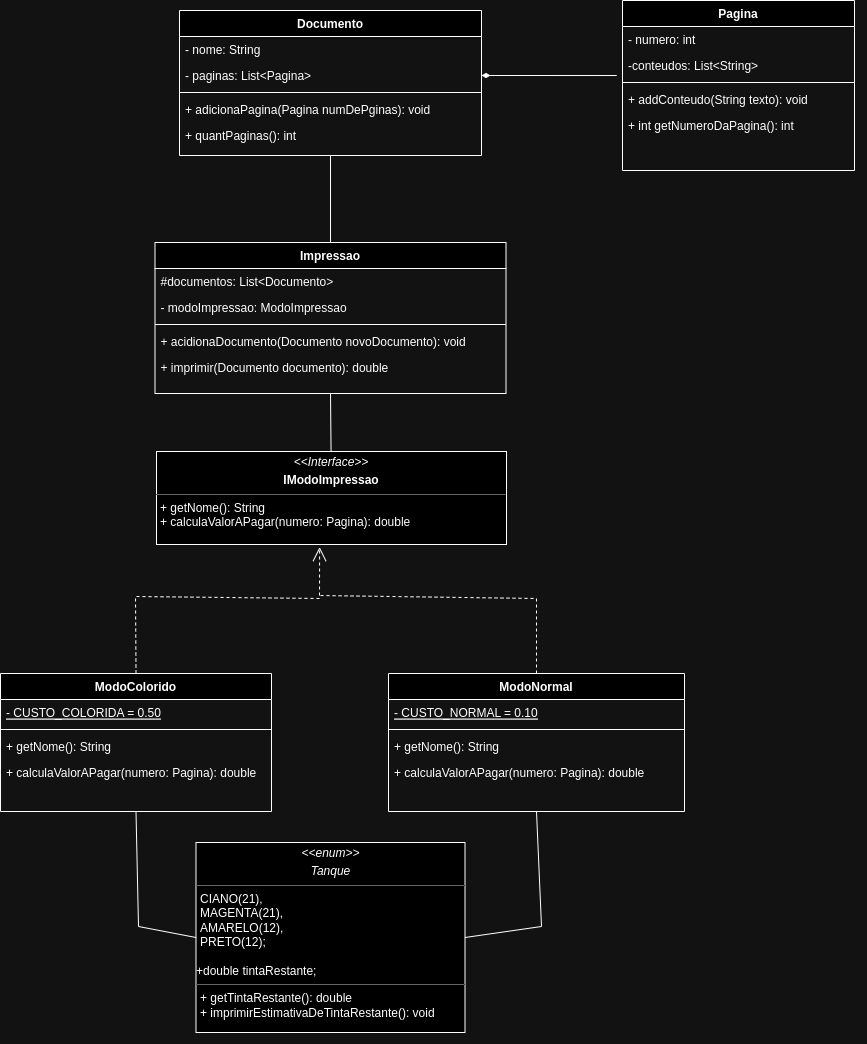

The diagram above was exported from draw.io. Its source (the exported page's mxGraphModel, read from the mxfile embedded in the PNG):
<mxGraphModel dx="1701" dy="519" grid="0" gridSize="10" guides="1" tooltips="1" connect="1" arrows="1" fold="1" page="0" pageScale="1" pageWidth="827" pageHeight="1169" background="none" math="0" shadow="0">
  <root>
    <mxCell id="WIyWlLk6GJQsqaUBKTNV-0" />
    <mxCell id="WIyWlLk6GJQsqaUBKTNV-1" parent="WIyWlLk6GJQsqaUBKTNV-0" />
    <mxCell id="zkfFHV4jXpPFQw0GAbJ--17" value="Pagina" style="swimlane;fontStyle=1;align=center;verticalAlign=top;childLayout=stackLayout;horizontal=1;startSize=26;horizontalStack=0;resizeParent=1;resizeLast=0;collapsible=1;marginBottom=0;rounded=0;shadow=0;strokeWidth=1;" parent="WIyWlLk6GJQsqaUBKTNV-1" vertex="1">
      <mxGeometry x="349" y="66" width="232" height="170" as="geometry">
        <mxRectangle x="550" y="140" width="160" height="26" as="alternateBounds" />
      </mxGeometry>
    </mxCell>
    <mxCell id="zkfFHV4jXpPFQw0GAbJ--18" value="- numero: int" style="text;align=left;verticalAlign=top;spacingLeft=4;spacingRight=4;overflow=hidden;rotatable=0;points=[[0,0.5],[1,0.5]];portConstraint=eastwest;" parent="zkfFHV4jXpPFQw0GAbJ--17" vertex="1">
      <mxGeometry y="26" width="232" height="26" as="geometry" />
    </mxCell>
    <mxCell id="zkfFHV4jXpPFQw0GAbJ--19" value="-conteudos: List&lt;String&gt; " style="text;align=left;verticalAlign=top;spacingLeft=4;spacingRight=4;overflow=hidden;rotatable=0;points=[[0,0.5],[1,0.5]];portConstraint=eastwest;rounded=0;shadow=0;html=0;" parent="zkfFHV4jXpPFQw0GAbJ--17" vertex="1">
      <mxGeometry y="52" width="232" height="26" as="geometry" />
    </mxCell>
    <mxCell id="zkfFHV4jXpPFQw0GAbJ--23" value="" style="line;html=1;strokeWidth=1;align=left;verticalAlign=middle;spacingTop=-1;spacingLeft=3;spacingRight=3;rotatable=0;labelPosition=right;points=[];portConstraint=eastwest;" parent="zkfFHV4jXpPFQw0GAbJ--17" vertex="1">
      <mxGeometry y="78" width="232" height="8" as="geometry" />
    </mxCell>
    <mxCell id="zkfFHV4jXpPFQw0GAbJ--24" value="+ addConteudo(String texto): void" style="text;align=left;verticalAlign=top;spacingLeft=4;spacingRight=4;overflow=hidden;rotatable=0;points=[[0,0.5],[1,0.5]];portConstraint=eastwest;" parent="zkfFHV4jXpPFQw0GAbJ--17" vertex="1">
      <mxGeometry y="86" width="232" height="26" as="geometry" />
    </mxCell>
    <mxCell id="43Skuxtxq6kBaRUDfv_d-7" value="+ int getNumeroDaPagina(): int" style="text;align=left;verticalAlign=top;spacingLeft=4;spacingRight=4;overflow=hidden;rotatable=0;points=[[0,0.5],[1,0.5]];portConstraint=eastwest;" parent="zkfFHV4jXpPFQw0GAbJ--17" vertex="1">
      <mxGeometry y="112" width="232" height="26" as="geometry" />
    </mxCell>
    <mxCell id="p5r5XykHH9juq9XhavqO-10" value="Documento" style="swimlane;fontStyle=1;align=center;verticalAlign=top;childLayout=stackLayout;horizontal=1;startSize=26;horizontalStack=0;resizeParent=1;resizeLast=0;collapsible=1;marginBottom=0;rounded=0;shadow=0;strokeWidth=1;" parent="WIyWlLk6GJQsqaUBKTNV-1" vertex="1">
      <mxGeometry x="-94" y="76" width="302" height="145" as="geometry">
        <mxRectangle x="550" y="140" width="160" height="26" as="alternateBounds" />
      </mxGeometry>
    </mxCell>
    <mxCell id="p5r5XykHH9juq9XhavqO-11" value="- nome: String " style="text;align=left;verticalAlign=top;spacingLeft=4;spacingRight=4;overflow=hidden;rotatable=0;points=[[0,0.5],[1,0.5]];portConstraint=eastwest;" parent="p5r5XykHH9juq9XhavqO-10" vertex="1">
      <mxGeometry y="26" width="302" height="26" as="geometry" />
    </mxCell>
    <mxCell id="p5r5XykHH9juq9XhavqO-12" value="- paginas: List&lt;Pagina&gt; " style="text;align=left;verticalAlign=top;spacingLeft=4;spacingRight=4;overflow=hidden;rotatable=0;points=[[0,0.5],[1,0.5]];portConstraint=eastwest;rounded=0;shadow=0;html=0;" parent="p5r5XykHH9juq9XhavqO-10" vertex="1">
      <mxGeometry y="52" width="302" height="26" as="geometry" />
    </mxCell>
    <mxCell id="p5r5XykHH9juq9XhavqO-16" value="" style="line;html=1;strokeWidth=1;align=left;verticalAlign=middle;spacingTop=-1;spacingLeft=3;spacingRight=3;rotatable=0;labelPosition=right;points=[];portConstraint=eastwest;" parent="p5r5XykHH9juq9XhavqO-10" vertex="1">
      <mxGeometry y="78" width="302" height="8" as="geometry" />
    </mxCell>
    <mxCell id="p5r5XykHH9juq9XhavqO-17" value="+ adicionaPagina(Pagina numDePginas): void" style="text;align=left;verticalAlign=top;spacingLeft=4;spacingRight=4;overflow=hidden;rotatable=0;points=[[0,0.5],[1,0.5]];portConstraint=eastwest;" parent="p5r5XykHH9juq9XhavqO-10" vertex="1">
      <mxGeometry y="86" width="302" height="26" as="geometry" />
    </mxCell>
    <mxCell id="p5r5XykHH9juq9XhavqO-18" value="+ quantPaginas(): int" style="text;align=left;verticalAlign=top;spacingLeft=4;spacingRight=4;overflow=hidden;rotatable=0;points=[[0,0.5],[1,0.5]];portConstraint=eastwest;" parent="p5r5XykHH9juq9XhavqO-10" vertex="1">
      <mxGeometry y="112" width="302" height="26" as="geometry" />
    </mxCell>
    <mxCell id="p5r5XykHH9juq9XhavqO-40" value="" style="endArrow=none;html=1;rounded=0;exitX=0.5;exitY=1;exitDx=0;exitDy=0;entryX=0.5;entryY=0;entryDx=0;entryDy=0;" parent="WIyWlLk6GJQsqaUBKTNV-1" source="p5r5XykHH9juq9XhavqO-10" target="43Skuxtxq6kBaRUDfv_d-2" edge="1">
      <mxGeometry width="50" height="50" relative="1" as="geometry">
        <mxPoint x="590" y="402" as="sourcePoint" />
        <mxPoint x="8" y="411" as="targetPoint" />
      </mxGeometry>
    </mxCell>
    <mxCell id="KEv4aeQYnjjHu-y-y44M-0" value="ModoColorido" style="swimlane;fontStyle=1;align=center;verticalAlign=top;childLayout=stackLayout;horizontal=1;startSize=26;horizontalStack=0;resizeParent=1;resizeLast=0;collapsible=1;marginBottom=0;rounded=0;shadow=0;strokeWidth=1;" parent="WIyWlLk6GJQsqaUBKTNV-1" vertex="1">
      <mxGeometry x="-273" y="739" width="271" height="138" as="geometry">
        <mxRectangle x="550" y="140" width="160" height="26" as="alternateBounds" />
      </mxGeometry>
    </mxCell>
    <mxCell id="KEv4aeQYnjjHu-y-y44M-2" value="- CUSTO_COLORIDA = 0.50" style="text;align=left;verticalAlign=top;spacingLeft=4;spacingRight=4;overflow=hidden;rotatable=0;points=[[0,0.5],[1,0.5]];portConstraint=eastwest;rounded=0;shadow=0;html=0;fontStyle=4" parent="KEv4aeQYnjjHu-y-y44M-0" vertex="1">
      <mxGeometry y="26" width="271" height="26" as="geometry" />
    </mxCell>
    <mxCell id="KEv4aeQYnjjHu-y-y44M-6" value="" style="line;html=1;strokeWidth=1;align=left;verticalAlign=middle;spacingTop=-1;spacingLeft=3;spacingRight=3;rotatable=0;labelPosition=right;points=[];portConstraint=eastwest;" parent="KEv4aeQYnjjHu-y-y44M-0" vertex="1">
      <mxGeometry y="52" width="271" height="8" as="geometry" />
    </mxCell>
    <mxCell id="KEv4aeQYnjjHu-y-y44M-10" value="+ getNome(): String" style="text;align=left;verticalAlign=top;spacingLeft=4;spacingRight=4;overflow=hidden;rotatable=0;points=[[0,0.5],[1,0.5]];portConstraint=eastwest;" parent="KEv4aeQYnjjHu-y-y44M-0" vertex="1">
      <mxGeometry y="60" width="271" height="26" as="geometry" />
    </mxCell>
    <mxCell id="D7UvcKsIJNYYAyt-MVy1-3" value="+ calculaValorAPagar(numero: Pagina): double" style="text;align=left;verticalAlign=top;spacingLeft=4;spacingRight=4;overflow=hidden;rotatable=0;points=[[0,0.5],[1,0.5]];portConstraint=eastwest;" vertex="1" parent="KEv4aeQYnjjHu-y-y44M-0">
      <mxGeometry y="86" width="271" height="26" as="geometry" />
    </mxCell>
    <mxCell id="KEv4aeQYnjjHu-y-y44M-22" value="&lt;p style=&quot;margin:0px;margin-top:4px;text-align:center;&quot;&gt;&lt;i&gt;&amp;lt;&amp;lt;Interface&amp;gt;&amp;gt;&lt;/i&gt;&lt;/p&gt;&lt;p style=&quot;margin:0px;margin-top:4px;text-align:center;&quot;&gt;&lt;b&gt;IModoImpressao&lt;/b&gt;&lt;br&gt;&lt;/p&gt;&lt;hr size=&quot;1&quot;&gt;&lt;p style=&quot;margin:0px;margin-left:4px;&quot;&gt;&lt;/p&gt;&lt;p style=&quot;margin:0px;margin-left:4px;&quot;&gt;+ getNome():&amp;nbsp;String&lt;br&gt;&lt;/p&gt;&lt;p style=&quot;margin:0px;margin-left:4px;&quot;&gt;+ calculaValorAPagar(numero: Pagina): double&lt;/p&gt;&lt;div style=&quot;border-color: var(--border-color); padding: 0px; margin: 0px;&quot;&gt;&lt;br style=&quot;border-color: var(--border-color); padding: 0px; margin: 0px;&quot;&gt;&lt;/div&gt;" style="verticalAlign=top;align=left;overflow=fill;fontSize=12;fontFamily=Helvetica;html=1;whiteSpace=wrap;" parent="WIyWlLk6GJQsqaUBKTNV-1" vertex="1">
      <mxGeometry x="-117" y="517" width="350" height="93" as="geometry" />
    </mxCell>
    <mxCell id="43Skuxtxq6kBaRUDfv_d-0" value="" style="endArrow=none;html=1;rounded=0;entryX=-0.025;entryY=0.885;entryDx=0;entryDy=0;entryPerimeter=0;exitX=1;exitY=0.5;exitDx=0;exitDy=0;startArrow=diamondThin;startFill=1;" parent="WIyWlLk6GJQsqaUBKTNV-1" source="p5r5XykHH9juq9XhavqO-12" target="zkfFHV4jXpPFQw0GAbJ--19" edge="1">
      <mxGeometry width="50" height="50" relative="1" as="geometry">
        <mxPoint x="-26" y="411" as="sourcePoint" />
        <mxPoint x="24" y="361" as="targetPoint" />
      </mxGeometry>
    </mxCell>
    <mxCell id="43Skuxtxq6kBaRUDfv_d-2" value="Impressao" style="swimlane;fontStyle=1;align=center;verticalAlign=top;childLayout=stackLayout;horizontal=1;startSize=26;horizontalStack=0;resizeParent=1;resizeLast=0;collapsible=1;marginBottom=0;rounded=0;shadow=0;strokeWidth=1;" parent="WIyWlLk6GJQsqaUBKTNV-1" vertex="1">
      <mxGeometry x="-118.5" y="308" width="351" height="151" as="geometry">
        <mxRectangle x="550" y="140" width="160" height="26" as="alternateBounds" />
      </mxGeometry>
    </mxCell>
    <mxCell id="43Skuxtxq6kBaRUDfv_d-3" value="#documentos: List&lt;Documento&gt;" style="text;align=left;verticalAlign=top;spacingLeft=4;spacingRight=4;overflow=hidden;rotatable=0;points=[[0,0.5],[1,0.5]];portConstraint=eastwest;" parent="43Skuxtxq6kBaRUDfv_d-2" vertex="1">
      <mxGeometry y="26" width="351" height="26" as="geometry" />
    </mxCell>
    <mxCell id="43Skuxtxq6kBaRUDfv_d-4" value="- modoImpressao: ModoImpressao" style="text;align=left;verticalAlign=top;spacingLeft=4;spacingRight=4;overflow=hidden;rotatable=0;points=[[0,0.5],[1,0.5]];portConstraint=eastwest;rounded=0;shadow=0;html=0;" parent="43Skuxtxq6kBaRUDfv_d-2" vertex="1">
      <mxGeometry y="52" width="351" height="26" as="geometry" />
    </mxCell>
    <mxCell id="43Skuxtxq6kBaRUDfv_d-5" value="" style="line;html=1;strokeWidth=1;align=left;verticalAlign=middle;spacingTop=-1;spacingLeft=3;spacingRight=3;rotatable=0;labelPosition=right;points=[];portConstraint=eastwest;" parent="43Skuxtxq6kBaRUDfv_d-2" vertex="1">
      <mxGeometry y="78" width="351" height="8" as="geometry" />
    </mxCell>
    <mxCell id="43Skuxtxq6kBaRUDfv_d-6" value="+ acidionaDocumento(Documento novoDocumento): void" style="text;align=left;verticalAlign=top;spacingLeft=4;spacingRight=4;overflow=hidden;rotatable=0;points=[[0,0.5],[1,0.5]];portConstraint=eastwest;" parent="43Skuxtxq6kBaRUDfv_d-2" vertex="1">
      <mxGeometry y="86" width="351" height="26" as="geometry" />
    </mxCell>
    <mxCell id="D7UvcKsIJNYYAyt-MVy1-1" value="+ imprimir(Documento documento): double" style="text;align=left;verticalAlign=top;spacingLeft=4;spacingRight=4;overflow=hidden;rotatable=0;points=[[0,0.5],[1,0.5]];portConstraint=eastwest;" vertex="1" parent="43Skuxtxq6kBaRUDfv_d-2">
      <mxGeometry y="112" width="351" height="26" as="geometry" />
    </mxCell>
    <mxCell id="D7UvcKsIJNYYAyt-MVy1-4" value="ModoNormal" style="swimlane;fontStyle=1;align=center;verticalAlign=top;childLayout=stackLayout;horizontal=1;startSize=26;horizontalStack=0;resizeParent=1;resizeLast=0;collapsible=1;marginBottom=0;rounded=0;shadow=0;strokeWidth=1;" vertex="1" parent="WIyWlLk6GJQsqaUBKTNV-1">
      <mxGeometry x="115" y="739" width="296" height="138" as="geometry">
        <mxRectangle x="550" y="140" width="160" height="26" as="alternateBounds" />
      </mxGeometry>
    </mxCell>
    <mxCell id="D7UvcKsIJNYYAyt-MVy1-5" value="- CUSTO_NORMAL = 0.10" style="text;align=left;verticalAlign=top;spacingLeft=4;spacingRight=4;overflow=hidden;rotatable=0;points=[[0,0.5],[1,0.5]];portConstraint=eastwest;rounded=0;shadow=0;html=0;fontStyle=4" vertex="1" parent="D7UvcKsIJNYYAyt-MVy1-4">
      <mxGeometry y="26" width="296" height="26" as="geometry" />
    </mxCell>
    <mxCell id="D7UvcKsIJNYYAyt-MVy1-6" value="" style="line;html=1;strokeWidth=1;align=left;verticalAlign=middle;spacingTop=-1;spacingLeft=3;spacingRight=3;rotatable=0;labelPosition=right;points=[];portConstraint=eastwest;" vertex="1" parent="D7UvcKsIJNYYAyt-MVy1-4">
      <mxGeometry y="52" width="296" height="8" as="geometry" />
    </mxCell>
    <mxCell id="D7UvcKsIJNYYAyt-MVy1-7" value="+ getNome(): String" style="text;align=left;verticalAlign=top;spacingLeft=4;spacingRight=4;overflow=hidden;rotatable=0;points=[[0,0.5],[1,0.5]];portConstraint=eastwest;" vertex="1" parent="D7UvcKsIJNYYAyt-MVy1-4">
      <mxGeometry y="60" width="296" height="26" as="geometry" />
    </mxCell>
    <mxCell id="D7UvcKsIJNYYAyt-MVy1-8" value="+ calculaValorAPagar(numero: Pagina): double" style="text;align=left;verticalAlign=top;spacingLeft=4;spacingRight=4;overflow=hidden;rotatable=0;points=[[0,0.5],[1,0.5]];portConstraint=eastwest;" vertex="1" parent="D7UvcKsIJNYYAyt-MVy1-4">
      <mxGeometry y="86" width="296" height="26" as="geometry" />
    </mxCell>
    <mxCell id="D7UvcKsIJNYYAyt-MVy1-9" value="&lt;p style=&quot;margin:0px;margin-top:4px;text-align:center;&quot;&gt;&lt;i&gt;&amp;lt;&amp;lt;enum&amp;gt;&amp;gt;&lt;/i&gt;&lt;/p&gt;&lt;p style=&quot;margin:0px;margin-top:4px;text-align:center;&quot;&gt;&lt;i&gt;Tanque&lt;/i&gt;&lt;/p&gt;&lt;hr size=&quot;1&quot;&gt;&lt;p style=&quot;margin:0px;margin-left:4px;&quot;&gt;CIANO(21),&lt;/p&gt;&lt;p style=&quot;margin:0px;margin-left:4px;&quot;&gt;MAGENTA(21),&lt;/p&gt;&lt;p style=&quot;margin:0px;margin-left:4px;&quot;&gt;AMARELO(12),&lt;/p&gt;&lt;p style=&quot;margin:0px;margin-left:4px;&quot;&gt;PRETO(12);&lt;/p&gt;&lt;br&gt;+double tintaRestante;&lt;hr size=&quot;1&quot;&gt;&lt;p style=&quot;margin:0px;margin-left:4px;&quot;&gt;+ getTintaRestante(): double&lt;br&gt;+ imprimirEstimativaDeTintaRestante(): void&lt;/p&gt;" style="verticalAlign=top;align=left;overflow=fill;fontSize=12;fontFamily=Helvetica;html=1;whiteSpace=wrap;" vertex="1" parent="WIyWlLk6GJQsqaUBKTNV-1">
      <mxGeometry x="-77.5" y="908" width="269" height="190" as="geometry" />
    </mxCell>
    <mxCell id="D7UvcKsIJNYYAyt-MVy1-10" value="" style="endArrow=open;endSize=12;dashed=1;html=1;rounded=0;exitX=0.5;exitY=0;exitDx=0;exitDy=0;entryX=0.466;entryY=1.028;entryDx=0;entryDy=0;entryPerimeter=0;" edge="1" parent="WIyWlLk6GJQsqaUBKTNV-1" source="KEv4aeQYnjjHu-y-y44M-0" target="KEv4aeQYnjjHu-y-y44M-22">
      <mxGeometry width="160" relative="1" as="geometry">
        <mxPoint x="513" y="664" as="sourcePoint" />
        <mxPoint x="673" y="664" as="targetPoint" />
        <Array as="points">
          <mxPoint x="-138" y="662" />
          <mxPoint x="46" y="664" />
        </Array>
      </mxGeometry>
    </mxCell>
    <mxCell id="D7UvcKsIJNYYAyt-MVy1-12" value="" style="html=1;verticalAlign=bottom;endArrow=none;dashed=1;endSize=8;curved=0;rounded=0;exitX=0.5;exitY=0;exitDx=0;exitDy=0;endFill=0;" edge="1" parent="WIyWlLk6GJQsqaUBKTNV-1" source="D7UvcKsIJNYYAyt-MVy1-4">
      <mxGeometry relative="1" as="geometry">
        <mxPoint x="44" y="716" as="sourcePoint" />
        <mxPoint x="45" y="661" as="targetPoint" />
        <Array as="points">
          <mxPoint x="263" y="664" />
        </Array>
      </mxGeometry>
    </mxCell>
    <mxCell id="D7UvcKsIJNYYAyt-MVy1-14" value="" style="endArrow=none;html=1;rounded=0;entryX=0.5;entryY=1;entryDx=0;entryDy=0;" edge="1" parent="WIyWlLk6GJQsqaUBKTNV-1" source="KEv4aeQYnjjHu-y-y44M-22" target="43Skuxtxq6kBaRUDfv_d-2">
      <mxGeometry width="50" height="50" relative="1" as="geometry">
        <mxPoint x="67" y="231" as="sourcePoint" />
        <mxPoint x="67" y="318" as="targetPoint" />
      </mxGeometry>
    </mxCell>
    <mxCell id="D7UvcKsIJNYYAyt-MVy1-15" value="" style="endArrow=none;html=1;rounded=0;entryX=0.5;entryY=1;entryDx=0;entryDy=0;exitX=1;exitY=0.5;exitDx=0;exitDy=0;" edge="1" parent="WIyWlLk6GJQsqaUBKTNV-1" source="D7UvcKsIJNYYAyt-MVy1-9" target="D7UvcKsIJNYYAyt-MVy1-4">
      <mxGeometry width="50" height="50" relative="1" as="geometry">
        <mxPoint x="292" y="1023" as="sourcePoint" />
        <mxPoint x="291" y="965" as="targetPoint" />
        <Array as="points">
          <mxPoint x="268" y="992" />
        </Array>
      </mxGeometry>
    </mxCell>
    <mxCell id="D7UvcKsIJNYYAyt-MVy1-16" value="" style="endArrow=none;html=1;rounded=0;entryX=0.5;entryY=1;entryDx=0;entryDy=0;exitX=0;exitY=0.5;exitDx=0;exitDy=0;" edge="1" parent="WIyWlLk6GJQsqaUBKTNV-1" source="D7UvcKsIJNYYAyt-MVy1-9" target="KEv4aeQYnjjHu-y-y44M-0">
      <mxGeometry width="50" height="50" relative="1" as="geometry">
        <mxPoint x="160" y="1032" as="sourcePoint" />
        <mxPoint x="273" y="887" as="targetPoint" />
        <Array as="points">
          <mxPoint x="-135" y="992" />
        </Array>
      </mxGeometry>
    </mxCell>
  </root>
</mxGraphModel>